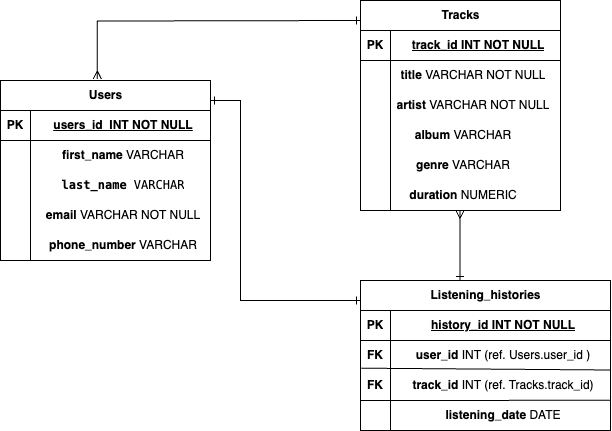

The diagram above was exported from draw.io. Its source (the exported page's mxGraphModel, read from the mxfile embedded in the PNG):
<mxGraphModel dx="529" dy="856" grid="1" gridSize="10" guides="1" tooltips="1" connect="1" arrows="1" fold="1" page="1" pageScale="1" pageWidth="850" pageHeight="1100" math="0" shadow="0" extFonts="Permanent Marker^https://fonts.googleapis.com/css?family=Permanent+Marker">
  <root>
    <mxCell id="0" />
    <mxCell id="1" parent="0" />
    <mxCell id="VKpsvmY24CHG4eKEZYwN-1" value="Users" style="shape=table;startSize=30;container=1;collapsible=1;childLayout=tableLayout;fixedRows=1;rowLines=0;fontStyle=1;align=center;resizeLast=1;html=1;" parent="1" vertex="1">
      <mxGeometry y="120" width="210" height="180" as="geometry" />
    </mxCell>
    <mxCell id="VKpsvmY24CHG4eKEZYwN-2" value="" style="shape=tableRow;horizontal=0;startSize=0;swimlaneHead=0;swimlaneBody=0;fillColor=none;collapsible=0;dropTarget=0;points=[[0,0.5],[1,0.5]];portConstraint=eastwest;top=0;left=0;right=0;bottom=1;" parent="VKpsvmY24CHG4eKEZYwN-1" vertex="1">
      <mxGeometry y="30" width="210" height="30" as="geometry" />
    </mxCell>
    <mxCell id="VKpsvmY24CHG4eKEZYwN-3" value="PK" style="shape=partialRectangle;connectable=0;fillColor=none;top=0;left=0;bottom=0;right=0;fontStyle=1;overflow=hidden;whiteSpace=wrap;html=1;" parent="VKpsvmY24CHG4eKEZYwN-2" vertex="1">
      <mxGeometry width="30" height="30" as="geometry">
        <mxRectangle width="30" height="30" as="alternateBounds" />
      </mxGeometry>
    </mxCell>
    <mxCell id="VKpsvmY24CHG4eKEZYwN-4" value="users_id&amp;nbsp; INT NOT NULL" style="shape=partialRectangle;connectable=0;fillColor=none;top=0;left=0;bottom=0;right=0;align=center;spacingLeft=6;fontStyle=5;overflow=hidden;whiteSpace=wrap;html=1;" parent="VKpsvmY24CHG4eKEZYwN-2" vertex="1">
      <mxGeometry x="30" width="180" height="30" as="geometry">
        <mxRectangle width="180" height="30" as="alternateBounds" />
      </mxGeometry>
    </mxCell>
    <mxCell id="VKpsvmY24CHG4eKEZYwN-5" value="" style="shape=tableRow;horizontal=0;startSize=0;swimlaneHead=0;swimlaneBody=0;fillColor=none;collapsible=0;dropTarget=0;points=[[0,0.5],[1,0.5]];portConstraint=eastwest;top=0;left=0;right=0;bottom=0;" parent="VKpsvmY24CHG4eKEZYwN-1" vertex="1">
      <mxGeometry y="60" width="210" height="30" as="geometry" />
    </mxCell>
    <mxCell id="VKpsvmY24CHG4eKEZYwN-6" value="" style="shape=partialRectangle;connectable=0;fillColor=none;top=0;left=0;bottom=0;right=0;editable=1;overflow=hidden;whiteSpace=wrap;html=1;" parent="VKpsvmY24CHG4eKEZYwN-5" vertex="1">
      <mxGeometry width="30" height="30" as="geometry">
        <mxRectangle width="30" height="30" as="alternateBounds" />
      </mxGeometry>
    </mxCell>
    <mxCell id="VKpsvmY24CHG4eKEZYwN-7" value="&lt;b&gt;first_name&lt;/b&gt; VARCHAR" style="shape=partialRectangle;connectable=0;fillColor=none;top=0;left=0;bottom=0;right=0;align=center;spacingLeft=6;overflow=hidden;whiteSpace=wrap;html=1;fontStyle=0" parent="VKpsvmY24CHG4eKEZYwN-5" vertex="1">
      <mxGeometry x="30" width="180" height="30" as="geometry">
        <mxRectangle width="180" height="30" as="alternateBounds" />
      </mxGeometry>
    </mxCell>
    <mxCell id="VKpsvmY24CHG4eKEZYwN-8" value="" style="shape=tableRow;horizontal=0;startSize=0;swimlaneHead=0;swimlaneBody=0;fillColor=none;collapsible=0;dropTarget=0;points=[[0,0.5],[1,0.5]];portConstraint=eastwest;top=0;left=0;right=0;bottom=0;" parent="VKpsvmY24CHG4eKEZYwN-1" vertex="1">
      <mxGeometry y="90" width="210" height="30" as="geometry" />
    </mxCell>
    <mxCell id="VKpsvmY24CHG4eKEZYwN-9" value="" style="shape=partialRectangle;connectable=0;fillColor=none;top=0;left=0;bottom=0;right=0;editable=1;overflow=hidden;whiteSpace=wrap;html=1;" parent="VKpsvmY24CHG4eKEZYwN-8" vertex="1">
      <mxGeometry width="30" height="30" as="geometry">
        <mxRectangle width="30" height="30" as="alternateBounds" />
      </mxGeometry>
    </mxCell>
    <mxCell id="VKpsvmY24CHG4eKEZYwN-10" value="&lt;code&gt;&lt;b&gt;last_name&lt;/b&gt; VARCHAR&lt;/code&gt;" style="shape=partialRectangle;connectable=0;fillColor=none;top=0;left=0;bottom=0;right=0;align=center;spacingLeft=6;overflow=hidden;html=1;fontStyle=0;whiteSpace=wrap;" parent="VKpsvmY24CHG4eKEZYwN-8" vertex="1">
      <mxGeometry x="30" width="180" height="30" as="geometry">
        <mxRectangle width="180" height="30" as="alternateBounds" />
      </mxGeometry>
    </mxCell>
    <mxCell id="VKpsvmY24CHG4eKEZYwN-11" value="" style="shape=tableRow;horizontal=0;startSize=0;swimlaneHead=0;swimlaneBody=0;fillColor=none;collapsible=0;dropTarget=0;points=[[0,0.5],[1,0.5]];portConstraint=eastwest;top=0;left=0;right=0;bottom=0;" parent="VKpsvmY24CHG4eKEZYwN-1" vertex="1">
      <mxGeometry y="120" width="210" height="30" as="geometry" />
    </mxCell>
    <mxCell id="VKpsvmY24CHG4eKEZYwN-12" value="" style="shape=partialRectangle;connectable=0;fillColor=none;top=0;left=0;bottom=0;right=0;editable=1;overflow=hidden;whiteSpace=wrap;html=1;" parent="VKpsvmY24CHG4eKEZYwN-11" vertex="1">
      <mxGeometry width="30" height="30" as="geometry">
        <mxRectangle width="30" height="30" as="alternateBounds" />
      </mxGeometry>
    </mxCell>
    <mxCell id="VKpsvmY24CHG4eKEZYwN-13" value="&lt;b&gt;email&lt;/b&gt; VARCHAR NOT NULL" style="shape=partialRectangle;connectable=0;fillColor=none;top=0;left=0;bottom=0;right=0;align=center;spacingLeft=6;overflow=hidden;whiteSpace=wrap;html=1;" parent="VKpsvmY24CHG4eKEZYwN-11" vertex="1">
      <mxGeometry x="30" width="180" height="30" as="geometry">
        <mxRectangle width="180" height="30" as="alternateBounds" />
      </mxGeometry>
    </mxCell>
    <mxCell id="VKpsvmY24CHG4eKEZYwN-16" value="" style="shape=tableRow;horizontal=0;startSize=0;swimlaneHead=0;swimlaneBody=0;fillColor=none;collapsible=0;dropTarget=0;points=[[0,0.5],[1,0.5]];portConstraint=eastwest;top=0;left=0;right=0;bottom=0;" parent="VKpsvmY24CHG4eKEZYwN-1" vertex="1">
      <mxGeometry y="150" width="210" height="30" as="geometry" />
    </mxCell>
    <mxCell id="VKpsvmY24CHG4eKEZYwN-17" value="" style="shape=partialRectangle;connectable=0;fillColor=none;top=0;left=0;bottom=0;right=0;editable=1;overflow=hidden;" parent="VKpsvmY24CHG4eKEZYwN-16" vertex="1">
      <mxGeometry width="30" height="30" as="geometry">
        <mxRectangle width="30" height="30" as="alternateBounds" />
      </mxGeometry>
    </mxCell>
    <mxCell id="VKpsvmY24CHG4eKEZYwN-18" value="" style="shape=partialRectangle;connectable=0;fillColor=none;top=0;left=0;bottom=0;right=0;align=center;spacingLeft=6;overflow=hidden;fontStyle=1" parent="VKpsvmY24CHG4eKEZYwN-16" vertex="1">
      <mxGeometry x="30" width="180" height="30" as="geometry">
        <mxRectangle width="180" height="30" as="alternateBounds" />
      </mxGeometry>
    </mxCell>
    <mxCell id="VKpsvmY24CHG4eKEZYwN-19" value="Tracks" style="shape=table;startSize=30;container=1;collapsible=1;childLayout=tableLayout;fixedRows=1;rowLines=0;fontStyle=1;align=center;resizeLast=1;html=1;" parent="1" vertex="1">
      <mxGeometry x="360" y="40" width="200" height="210" as="geometry" />
    </mxCell>
    <mxCell id="VKpsvmY24CHG4eKEZYwN-20" value="" style="shape=tableRow;horizontal=0;startSize=0;swimlaneHead=0;swimlaneBody=0;fillColor=none;collapsible=0;dropTarget=0;points=[[0,0.5],[1,0.5]];portConstraint=eastwest;top=0;left=0;right=0;bottom=1;" parent="VKpsvmY24CHG4eKEZYwN-19" vertex="1">
      <mxGeometry y="30" width="200" height="30" as="geometry" />
    </mxCell>
    <mxCell id="VKpsvmY24CHG4eKEZYwN-21" value="PK" style="shape=partialRectangle;connectable=0;fillColor=none;top=0;left=0;bottom=0;right=0;fontStyle=1;overflow=hidden;whiteSpace=wrap;html=1;" parent="VKpsvmY24CHG4eKEZYwN-20" vertex="1">
      <mxGeometry width="30" height="30" as="geometry">
        <mxRectangle width="30" height="30" as="alternateBounds" />
      </mxGeometry>
    </mxCell>
    <mxCell id="VKpsvmY24CHG4eKEZYwN-22" value="track_id INT NOT NULL" style="shape=partialRectangle;connectable=0;fillColor=none;top=0;left=0;bottom=0;right=0;align=center;spacingLeft=6;fontStyle=5;overflow=hidden;whiteSpace=wrap;html=1;" parent="VKpsvmY24CHG4eKEZYwN-20" vertex="1">
      <mxGeometry x="30" width="170" height="30" as="geometry">
        <mxRectangle width="170" height="30" as="alternateBounds" />
      </mxGeometry>
    </mxCell>
    <mxCell id="VKpsvmY24CHG4eKEZYwN-23" value="" style="shape=tableRow;horizontal=0;startSize=0;swimlaneHead=0;swimlaneBody=0;fillColor=none;collapsible=0;dropTarget=0;points=[[0,0.5],[1,0.5]];portConstraint=eastwest;top=0;left=0;right=0;bottom=0;" parent="VKpsvmY24CHG4eKEZYwN-19" vertex="1">
      <mxGeometry y="60" width="200" height="30" as="geometry" />
    </mxCell>
    <mxCell id="VKpsvmY24CHG4eKEZYwN-24" value="" style="shape=partialRectangle;connectable=0;fillColor=none;top=0;left=0;bottom=0;right=0;editable=1;overflow=hidden;whiteSpace=wrap;html=1;" parent="VKpsvmY24CHG4eKEZYwN-23" vertex="1">
      <mxGeometry width="30" height="30" as="geometry">
        <mxRectangle width="30" height="30" as="alternateBounds" />
      </mxGeometry>
    </mxCell>
    <mxCell id="VKpsvmY24CHG4eKEZYwN-25" value="" style="shape=partialRectangle;connectable=0;fillColor=none;top=0;left=0;bottom=0;right=0;align=center;spacingLeft=6;overflow=hidden;whiteSpace=wrap;html=1;" parent="VKpsvmY24CHG4eKEZYwN-23" vertex="1">
      <mxGeometry x="30" width="170" height="30" as="geometry">
        <mxRectangle width="170" height="30" as="alternateBounds" />
      </mxGeometry>
    </mxCell>
    <mxCell id="VKpsvmY24CHG4eKEZYwN-26" value="" style="shape=tableRow;horizontal=0;startSize=0;swimlaneHead=0;swimlaneBody=0;fillColor=none;collapsible=0;dropTarget=0;points=[[0,0.5],[1,0.5]];portConstraint=eastwest;top=0;left=0;right=0;bottom=0;" parent="VKpsvmY24CHG4eKEZYwN-19" vertex="1">
      <mxGeometry y="90" width="200" height="30" as="geometry" />
    </mxCell>
    <mxCell id="VKpsvmY24CHG4eKEZYwN-27" value="" style="shape=partialRectangle;connectable=0;fillColor=none;top=0;left=0;bottom=0;right=0;editable=1;overflow=hidden;whiteSpace=wrap;html=1;" parent="VKpsvmY24CHG4eKEZYwN-26" vertex="1">
      <mxGeometry width="30" height="30" as="geometry">
        <mxRectangle width="30" height="30" as="alternateBounds" />
      </mxGeometry>
    </mxCell>
    <mxCell id="VKpsvmY24CHG4eKEZYwN-28" value="" style="shape=partialRectangle;connectable=0;fillColor=none;top=0;left=0;bottom=0;right=0;align=center;spacingLeft=6;overflow=hidden;whiteSpace=wrap;html=1;" parent="VKpsvmY24CHG4eKEZYwN-26" vertex="1">
      <mxGeometry x="30" width="170" height="30" as="geometry">
        <mxRectangle width="170" height="30" as="alternateBounds" />
      </mxGeometry>
    </mxCell>
    <mxCell id="VKpsvmY24CHG4eKEZYwN-29" value="" style="shape=tableRow;horizontal=0;startSize=0;swimlaneHead=0;swimlaneBody=0;fillColor=none;collapsible=0;dropTarget=0;points=[[0,0.5],[1,0.5]];portConstraint=eastwest;top=0;left=0;right=0;bottom=0;" parent="VKpsvmY24CHG4eKEZYwN-19" vertex="1">
      <mxGeometry y="120" width="200" height="30" as="geometry" />
    </mxCell>
    <mxCell id="VKpsvmY24CHG4eKEZYwN-30" value="" style="shape=partialRectangle;connectable=0;fillColor=none;top=0;left=0;bottom=0;right=0;editable=1;overflow=hidden;whiteSpace=wrap;html=1;" parent="VKpsvmY24CHG4eKEZYwN-29" vertex="1">
      <mxGeometry width="30" height="30" as="geometry">
        <mxRectangle width="30" height="30" as="alternateBounds" />
      </mxGeometry>
    </mxCell>
    <mxCell id="VKpsvmY24CHG4eKEZYwN-31" value="" style="shape=partialRectangle;connectable=0;fillColor=none;top=0;left=0;bottom=0;right=0;align=center;spacingLeft=6;overflow=hidden;whiteSpace=wrap;html=1;" parent="VKpsvmY24CHG4eKEZYwN-29" vertex="1">
      <mxGeometry x="30" width="170" height="30" as="geometry">
        <mxRectangle width="170" height="30" as="alternateBounds" />
      </mxGeometry>
    </mxCell>
    <mxCell id="VKpsvmY24CHG4eKEZYwN-34" value="" style="shape=tableRow;horizontal=0;startSize=0;swimlaneHead=0;swimlaneBody=0;fillColor=none;collapsible=0;dropTarget=0;points=[[0,0.5],[1,0.5]];portConstraint=eastwest;top=0;left=0;right=0;bottom=0;" parent="VKpsvmY24CHG4eKEZYwN-19" vertex="1">
      <mxGeometry y="150" width="200" height="30" as="geometry" />
    </mxCell>
    <mxCell id="VKpsvmY24CHG4eKEZYwN-35" value="" style="shape=partialRectangle;connectable=0;fillColor=none;top=0;left=0;bottom=0;right=0;editable=1;overflow=hidden;" parent="VKpsvmY24CHG4eKEZYwN-34" vertex="1">
      <mxGeometry width="30" height="30" as="geometry">
        <mxRectangle width="30" height="30" as="alternateBounds" />
      </mxGeometry>
    </mxCell>
    <mxCell id="VKpsvmY24CHG4eKEZYwN-36" value="" style="shape=partialRectangle;connectable=0;fillColor=none;top=0;left=0;bottom=0;right=0;align=center;spacingLeft=6;overflow=hidden;fontStyle=1" parent="VKpsvmY24CHG4eKEZYwN-34" vertex="1">
      <mxGeometry x="30" width="170" height="30" as="geometry">
        <mxRectangle width="170" height="30" as="alternateBounds" />
      </mxGeometry>
    </mxCell>
    <mxCell id="VKpsvmY24CHG4eKEZYwN-37" value="" style="shape=tableRow;horizontal=0;startSize=0;swimlaneHead=0;swimlaneBody=0;fillColor=none;collapsible=0;dropTarget=0;points=[[0,0.5],[1,0.5]];portConstraint=eastwest;top=0;left=0;right=0;bottom=0;" parent="VKpsvmY24CHG4eKEZYwN-19" vertex="1">
      <mxGeometry y="180" width="200" height="30" as="geometry" />
    </mxCell>
    <mxCell id="VKpsvmY24CHG4eKEZYwN-38" value="" style="shape=partialRectangle;connectable=0;fillColor=none;top=0;left=0;bottom=0;right=0;editable=1;overflow=hidden;" parent="VKpsvmY24CHG4eKEZYwN-37" vertex="1">
      <mxGeometry width="30" height="30" as="geometry">
        <mxRectangle width="30" height="30" as="alternateBounds" />
      </mxGeometry>
    </mxCell>
    <mxCell id="VKpsvmY24CHG4eKEZYwN-39" value="" style="shape=partialRectangle;connectable=0;fillColor=none;top=0;left=0;bottom=0;right=0;align=center;spacingLeft=6;overflow=hidden;fontStyle=0" parent="VKpsvmY24CHG4eKEZYwN-37" vertex="1">
      <mxGeometry x="30" width="170" height="30" as="geometry">
        <mxRectangle width="170" height="30" as="alternateBounds" />
      </mxGeometry>
    </mxCell>
    <mxCell id="VKpsvmY24CHG4eKEZYwN-32" value="&lt;b&gt;phone_number&lt;/b&gt;&amp;nbsp;VARCHAR" style="shape=partialRectangle;connectable=0;fillColor=none;top=0;left=0;bottom=0;right=0;align=center;spacingLeft=6;overflow=hidden;whiteSpace=wrap;html=1;" parent="1" vertex="1">
      <mxGeometry x="30" y="270" width="180" height="30" as="geometry">
        <mxRectangle width="180" height="30" as="alternateBounds" />
      </mxGeometry>
    </mxCell>
    <mxCell id="VKpsvmY24CHG4eKEZYwN-40" value="&lt;b&gt;title&lt;/b&gt;&amp;nbsp;VARCHAR NOT NULL" style="shape=partialRectangle;connectable=0;fillColor=none;top=0;left=0;bottom=0;right=0;align=center;spacingLeft=6;overflow=hidden;whiteSpace=wrap;html=1;fontStyle=0" parent="1" vertex="1">
      <mxGeometry x="380" y="100" width="180" height="30" as="geometry">
        <mxRectangle width="180" height="30" as="alternateBounds" />
      </mxGeometry>
    </mxCell>
    <mxCell id="VKpsvmY24CHG4eKEZYwN-41" value="&lt;b&gt;artist&lt;/b&gt;&amp;nbsp;VARCHAR NOT NULL" style="shape=partialRectangle;connectable=0;fillColor=none;top=0;left=0;bottom=0;right=0;align=center;spacingLeft=6;overflow=hidden;whiteSpace=wrap;html=1;fontStyle=0" parent="1" vertex="1">
      <mxGeometry x="380" y="130" width="180" height="30" as="geometry">
        <mxRectangle width="180" height="30" as="alternateBounds" />
      </mxGeometry>
    </mxCell>
    <mxCell id="VKpsvmY24CHG4eKEZYwN-42" value="&lt;div style=&quot;&quot;&gt;&lt;b style=&quot;background-color: initial;&quot;&gt;album&lt;/b&gt;&lt;span style=&quot;background-color: initial;&quot;&gt;&amp;nbsp;VARCHAR&lt;/span&gt;&lt;/div&gt;" style="shape=partialRectangle;connectable=0;fillColor=none;top=0;left=0;bottom=0;right=0;align=center;spacingLeft=6;overflow=hidden;whiteSpace=wrap;html=1;fontStyle=0" parent="1" vertex="1">
      <mxGeometry x="370" y="160" width="180" height="30" as="geometry">
        <mxRectangle width="180" height="30" as="alternateBounds" />
      </mxGeometry>
    </mxCell>
    <mxCell id="VKpsvmY24CHG4eKEZYwN-43" value="&lt;b&gt;genre&lt;/b&gt; VARCHAR" style="shape=partialRectangle;connectable=0;fillColor=none;top=0;left=0;bottom=0;right=0;align=center;spacingLeft=6;overflow=hidden;whiteSpace=wrap;html=1;fontStyle=0" parent="1" vertex="1">
      <mxGeometry x="370" y="190" width="180" height="30" as="geometry">
        <mxRectangle width="180" height="30" as="alternateBounds" />
      </mxGeometry>
    </mxCell>
    <mxCell id="VKpsvmY24CHG4eKEZYwN-44" value="&lt;b&gt;duration&lt;/b&gt; NUMERIC" style="shape=partialRectangle;connectable=0;fillColor=none;top=0;left=0;bottom=0;right=0;align=center;spacingLeft=6;overflow=hidden;whiteSpace=wrap;html=1;fontStyle=0" parent="1" vertex="1">
      <mxGeometry x="370" y="220" width="180" height="30" as="geometry">
        <mxRectangle width="180" height="30" as="alternateBounds" />
      </mxGeometry>
    </mxCell>
    <mxCell id="VKpsvmY24CHG4eKEZYwN-71" value="Listening_histories" style="shape=table;startSize=30;container=1;collapsible=1;childLayout=tableLayout;fixedRows=1;rowLines=0;fontStyle=1;align=center;resizeLast=1;html=1;" parent="1" vertex="1">
      <mxGeometry x="360" y="320" width="250" height="150" as="geometry" />
    </mxCell>
    <mxCell id="VKpsvmY24CHG4eKEZYwN-72" value="" style="shape=tableRow;horizontal=0;startSize=0;swimlaneHead=0;swimlaneBody=0;fillColor=none;collapsible=0;dropTarget=0;points=[[0,0.5],[1,0.5]];portConstraint=eastwest;top=0;left=0;right=0;bottom=1;" parent="VKpsvmY24CHG4eKEZYwN-71" vertex="1">
      <mxGeometry y="30" width="250" height="30" as="geometry" />
    </mxCell>
    <mxCell id="VKpsvmY24CHG4eKEZYwN-73" value="PK" style="shape=partialRectangle;connectable=0;fillColor=none;top=0;left=0;bottom=0;right=0;fontStyle=1;overflow=hidden;whiteSpace=wrap;html=1;" parent="VKpsvmY24CHG4eKEZYwN-72" vertex="1">
      <mxGeometry width="30" height="30" as="geometry">
        <mxRectangle width="30" height="30" as="alternateBounds" />
      </mxGeometry>
    </mxCell>
    <mxCell id="VKpsvmY24CHG4eKEZYwN-74" value="history_id INT NOT NULL" style="shape=partialRectangle;connectable=0;fillColor=none;top=0;left=0;bottom=0;right=0;align=center;spacingLeft=6;fontStyle=5;overflow=hidden;whiteSpace=wrap;html=1;" parent="VKpsvmY24CHG4eKEZYwN-72" vertex="1">
      <mxGeometry x="30" width="220" height="30" as="geometry">
        <mxRectangle width="220" height="30" as="alternateBounds" />
      </mxGeometry>
    </mxCell>
    <mxCell id="VKpsvmY24CHG4eKEZYwN-75" value="" style="shape=tableRow;horizontal=0;startSize=0;swimlaneHead=0;swimlaneBody=0;fillColor=none;collapsible=0;dropTarget=0;points=[[0,0.5],[1,0.5]];portConstraint=eastwest;top=0;left=0;right=0;bottom=0;" parent="VKpsvmY24CHG4eKEZYwN-71" vertex="1">
      <mxGeometry y="60" width="250" height="30" as="geometry" />
    </mxCell>
    <mxCell id="VKpsvmY24CHG4eKEZYwN-76" value="&lt;b&gt;FK&lt;/b&gt;" style="shape=partialRectangle;connectable=0;fillColor=none;top=0;left=0;bottom=0;right=0;editable=1;overflow=hidden;whiteSpace=wrap;html=1;" parent="VKpsvmY24CHG4eKEZYwN-75" vertex="1">
      <mxGeometry width="30" height="30" as="geometry">
        <mxRectangle width="30" height="30" as="alternateBounds" />
      </mxGeometry>
    </mxCell>
    <mxCell id="VKpsvmY24CHG4eKEZYwN-77" value="&lt;div style=&quot;&quot;&gt;&lt;b style=&quot;background-color: initial;&quot;&gt;user_id&lt;/b&gt;&lt;span style=&quot;background-color: initial;&quot;&gt; INT (ref. Users.user_id&amp;nbsp;&lt;/span&gt;&lt;span style=&quot;background-color: initial;&quot;&gt;)&lt;/span&gt;&lt;/div&gt;" style="shape=partialRectangle;connectable=0;fillColor=none;top=0;left=0;bottom=0;right=0;align=center;spacingLeft=6;overflow=hidden;whiteSpace=wrap;html=1;" parent="VKpsvmY24CHG4eKEZYwN-75" vertex="1">
      <mxGeometry x="30" width="220" height="30" as="geometry">
        <mxRectangle width="220" height="30" as="alternateBounds" />
      </mxGeometry>
    </mxCell>
    <mxCell id="VKpsvmY24CHG4eKEZYwN-78" value="" style="shape=tableRow;horizontal=0;startSize=0;swimlaneHead=0;swimlaneBody=0;fillColor=none;collapsible=0;dropTarget=0;points=[[0,0.5],[1,0.5]];portConstraint=eastwest;top=0;left=0;right=0;bottom=0;" parent="VKpsvmY24CHG4eKEZYwN-71" vertex="1">
      <mxGeometry y="90" width="250" height="30" as="geometry" />
    </mxCell>
    <mxCell id="VKpsvmY24CHG4eKEZYwN-79" value="" style="shape=partialRectangle;connectable=0;fillColor=none;top=0;left=0;bottom=0;right=0;editable=1;overflow=hidden;whiteSpace=wrap;html=1;" parent="VKpsvmY24CHG4eKEZYwN-78" vertex="1">
      <mxGeometry width="30" height="30" as="geometry">
        <mxRectangle width="30" height="30" as="alternateBounds" />
      </mxGeometry>
    </mxCell>
    <mxCell id="VKpsvmY24CHG4eKEZYwN-80" value="&lt;b&gt;track_id&lt;/b&gt; INT (ref. Tracks.track_id&lt;span style=&quot;text-wrap: nowrap;&quot;&gt;)&lt;/span&gt;" style="shape=partialRectangle;connectable=0;fillColor=none;top=0;left=0;bottom=0;right=0;align=center;spacingLeft=6;overflow=hidden;whiteSpace=wrap;html=1;" parent="VKpsvmY24CHG4eKEZYwN-78" vertex="1">
      <mxGeometry x="30" width="220" height="30" as="geometry">
        <mxRectangle width="220" height="30" as="alternateBounds" />
      </mxGeometry>
    </mxCell>
    <mxCell id="VKpsvmY24CHG4eKEZYwN-81" value="" style="shape=tableRow;horizontal=0;startSize=0;swimlaneHead=0;swimlaneBody=0;fillColor=none;collapsible=0;dropTarget=0;points=[[0,0.5],[1,0.5]];portConstraint=eastwest;top=0;left=0;right=0;bottom=0;" parent="VKpsvmY24CHG4eKEZYwN-71" vertex="1">
      <mxGeometry y="120" width="250" height="30" as="geometry" />
    </mxCell>
    <mxCell id="VKpsvmY24CHG4eKEZYwN-82" value="" style="shape=partialRectangle;connectable=0;fillColor=none;top=0;left=0;bottom=0;right=0;editable=1;overflow=hidden;whiteSpace=wrap;html=1;" parent="VKpsvmY24CHG4eKEZYwN-81" vertex="1">
      <mxGeometry width="30" height="30" as="geometry">
        <mxRectangle width="30" height="30" as="alternateBounds" />
      </mxGeometry>
    </mxCell>
    <mxCell id="VKpsvmY24CHG4eKEZYwN-83" value="&lt;b&gt;listening_date&lt;/b&gt; DATE" style="shape=partialRectangle;connectable=0;fillColor=none;top=0;left=0;bottom=0;right=0;align=center;spacingLeft=6;overflow=hidden;whiteSpace=wrap;html=1;" parent="VKpsvmY24CHG4eKEZYwN-81" vertex="1">
      <mxGeometry x="30" width="220" height="30" as="geometry">
        <mxRectangle width="220" height="30" as="alternateBounds" />
      </mxGeometry>
    </mxCell>
    <mxCell id="VKpsvmY24CHG4eKEZYwN-90" value="" style="endArrow=none;html=1;rounded=0;entryX=1;entryY=-0.017;entryDx=0;entryDy=0;entryPerimeter=0;exitX=0.003;exitY=0.923;exitDx=0;exitDy=0;exitPerimeter=0;" parent="VKpsvmY24CHG4eKEZYwN-71" target="VKpsvmY24CHG4eKEZYwN-78" edge="1" source="VKpsvmY24CHG4eKEZYwN-75">
      <mxGeometry relative="1" as="geometry">
        <mxPoint x="30" y="89" as="sourcePoint" />
        <mxPoint x="160" y="89.5" as="targetPoint" />
      </mxGeometry>
    </mxCell>
    <mxCell id="VKpsvmY24CHG4eKEZYwN-89" value="FK" style="shape=partialRectangle;connectable=0;fillColor=none;top=0;left=0;bottom=0;right=0;fontStyle=1;overflow=hidden;whiteSpace=wrap;html=1;" parent="1" vertex="1">
      <mxGeometry x="360" y="410" width="30" height="30" as="geometry">
        <mxRectangle width="30" height="30" as="alternateBounds" />
      </mxGeometry>
    </mxCell>
    <mxCell id="VKpsvmY24CHG4eKEZYwN-91" value="" style="endArrow=none;html=1;rounded=0;entryX=1;entryY=-0.007;entryDx=0;entryDy=0;entryPerimeter=0;" parent="1" edge="1" target="VKpsvmY24CHG4eKEZYwN-81">
      <mxGeometry relative="1" as="geometry">
        <mxPoint x="360" y="440" as="sourcePoint" />
        <mxPoint x="610" y="438.59000000000003" as="targetPoint" />
      </mxGeometry>
    </mxCell>
    <mxCell id="VKpsvmY24CHG4eKEZYwN-102" value="" style="endArrow=ERone;startArrow=ERone;html=1;rounded=0;edgeStyle=elbowEdgeStyle;exitX=1;exitY=0.111;exitDx=0;exitDy=0;exitPerimeter=0;endFill=0;startFill=0;" parent="1" source="VKpsvmY24CHG4eKEZYwN-1" edge="1">
      <mxGeometry width="50" height="50" relative="1" as="geometry">
        <mxPoint x="310" y="390" as="sourcePoint" />
        <mxPoint x="360" y="340" as="targetPoint" />
        <Array as="points">
          <mxPoint x="240" y="240" />
        </Array>
      </mxGeometry>
    </mxCell>
    <mxCell id="VKpsvmY24CHG4eKEZYwN-103" value="" style="endArrow=ERmany;startArrow=ERone;html=1;rounded=0;edgeStyle=orthogonalEdgeStyle;elbow=vertical;entryX=0.461;entryY=-0.008;entryDx=0;entryDy=0;entryPerimeter=0;startFill=0;endFill=0;" parent="1" target="VKpsvmY24CHG4eKEZYwN-1" edge="1">
      <mxGeometry width="50" height="50" relative="1" as="geometry">
        <mxPoint x="360" y="60" as="sourcePoint" />
        <mxPoint x="60" y="140" as="targetPoint" />
      </mxGeometry>
    </mxCell>
    <mxCell id="VKpsvmY24CHG4eKEZYwN-107" value="" style="endArrow=ERmany;startArrow=ERone;html=1;rounded=0;endFill=0;startFill=0;" parent="1" edge="1">
      <mxGeometry width="50" height="50" relative="1" as="geometry">
        <mxPoint x="459.5" y="320" as="sourcePoint" />
        <mxPoint x="459.5" y="250" as="targetPoint" />
      </mxGeometry>
    </mxCell>
  </root>
</mxGraphModel>